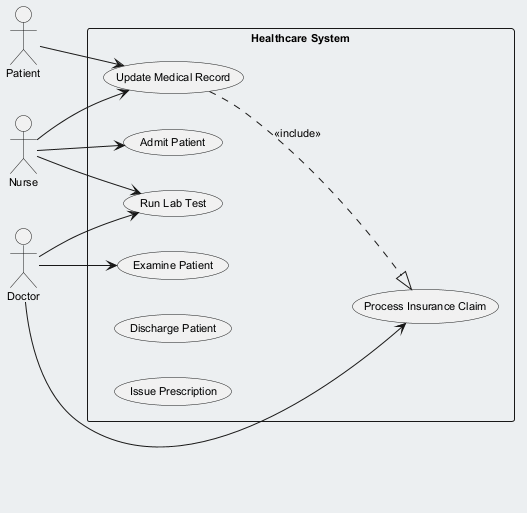

The diagram above was rendered by PlantUML. Its source (embedded in the PNG):
@startuml
skinparam backgroundColor #ECEFF1
skinparam classBackgroundColor #FFFFFF
skinparam classBorderColor #455A64
skinparam defaultFontSize 11
left to right direction
actor "Nurse" as Nurse
actor "Patient" as Patient
actor "Doctor" as Doctor
rectangle "Healthcare System" {
  usecase "Run Lab Test" as UC_RunLabTest
  usecase "Update Medical Record" as UC_UpdateMedicalRecord
  usecase "Admit Patient" as UC_AdmitPatient
  usecase "Process Insurance Claim" as UC_ProcessInsuranceClaim
  usecase "Examine Patient" as UC_ExaminePatient
  usecase "Discharge Patient" as UC_DischargePatient
  usecase "Issue Prescription" as UC_IssuePrescription
}
Nurse --> UC_AdmitPatient
Nurse --> UC_UpdateMedicalRecord
Nurse --> UC_RunLabTest
Patient --> UC_UpdateMedicalRecord
Doctor --> UC_ExaminePatient
Doctor --> UC_ProcessInsuranceClaim
Doctor --> UC_RunLabTest
UC_UpdateMedicalRecord ..|> UC_ProcessInsuranceClaim : <<include>>
@enduml